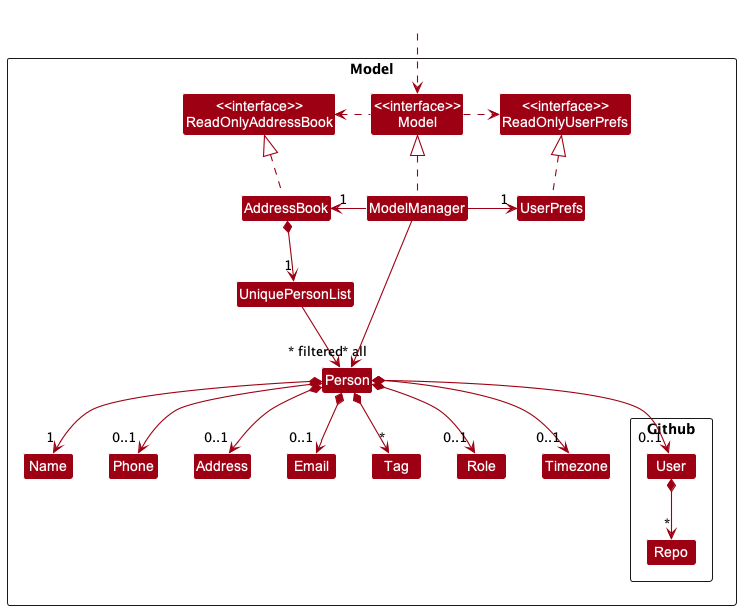

The diagram above was rendered by PlantUML. Its source (embedded in the PNG):
@startuml
!include style.puml
skinparam arrowThickness 1.1
skinparam arrowColor MODEL_COLOR
skinparam classBackgroundColor MODEL_COLOR

Package Model <<Rectangle>>{
Class "<<interface>>\nReadOnlyAddressBook" as ReadOnlyAddressBook
Class "<<interface>>\nReadOnlyUserPrefs" as ReadOnlyUserPrefs
Class "<<interface>>\nModel" as Model
Class AddressBook
Class ModelManager
Class UserPrefs

Class UniquePersonList
Class Person
Class Address
Class Email
Class Name
Class Phone
Class Tag
Class Role
Class Timezone

Package Github <<Rectangle>>{
    Class User
    Class Repo
}
}

Class HiddenOutside #FFFFFF
HiddenOutside ..> Model

AddressBook .up.|> ReadOnlyAddressBook

ModelManager .up.|> Model
Model .right.> ReadOnlyUserPrefs
Model .left.> ReadOnlyAddressBook
ModelManager -left-> "1" AddressBook
ModelManager -right-> "1" UserPrefs
UserPrefs .up.|> ReadOnlyUserPrefs

AddressBook *--> "1" UniquePersonList
UniquePersonList --> "~* all" Person
Person *--> "1" Name
Person *--> "0..1" Phone
Person *--> "0..1" Email
Person *--> "0..1" Address
Person *--> "*" Tag
Person *--> "0..1" Role
Person *--> "0..1" Timezone
Person *--> "0..1" User
User *--> "*" Repo

Name -[hidden]right-> Phone
Phone -[hidden]right-> Address
Address -[hidden]right-> Email

ModelManager -->"~* filtered" Person
@enduml